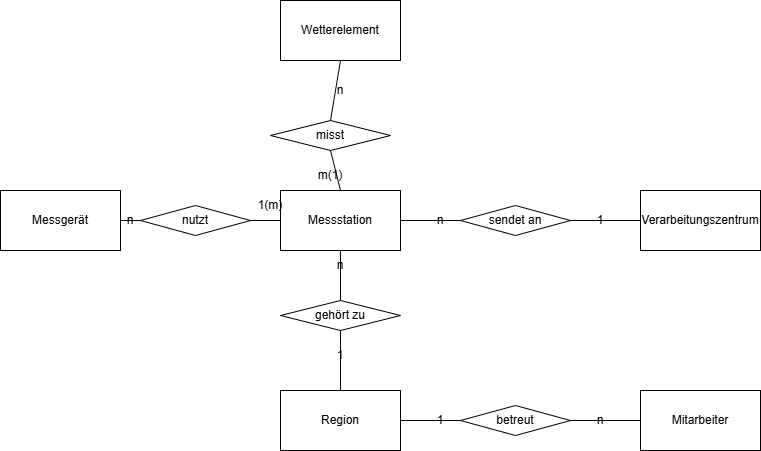

The diagram above was exported from draw.io. Its source (the exported page's mxGraphModel, read from the mxfile embedded in the PNG):
<mxGraphModel dx="1231" dy="501" grid="1" gridSize="10" guides="1" tooltips="1" connect="1" arrows="1" fold="1" page="1" pageScale="1" pageWidth="827" pageHeight="1169" math="0" shadow="0">
  <root>
    <mxCell id="0" />
    <mxCell id="1" parent="0" />
    <mxCell id="SOf_S1IFiyDEacTyMSyx-1" parent="1" style="rounded=0;whiteSpace=wrap;html=1;" value="Wetterelement" vertex="1">
      <mxGeometry height="60" width="120" x="290" y="40" as="geometry" />
    </mxCell>
    <mxCell id="SOf_S1IFiyDEacTyMSyx-2" parent="1" style="rhombus;whiteSpace=wrap;html=1;" value="misst" vertex="1">
      <mxGeometry height="30" width="120" x="280" y="160" as="geometry" />
    </mxCell>
    <mxCell id="SOf_S1IFiyDEacTyMSyx-3" parent="1" style="rhombus;whiteSpace=wrap;html=1;" value="sendet an" vertex="1">
      <mxGeometry height="30" width="110" x="470" y="245" as="geometry" />
    </mxCell>
    <mxCell id="SOf_S1IFiyDEacTyMSyx-4" parent="1" style="rounded=0;whiteSpace=wrap;html=1;" value="Messstation" vertex="1">
      <mxGeometry height="60" width="120" x="290" y="230" as="geometry" />
    </mxCell>
    <mxCell id="SOf_S1IFiyDEacTyMSyx-5" parent="1" style="rounded=0;whiteSpace=wrap;html=1;" value="Verarbeitungszentrum" vertex="1">
      <mxGeometry height="60" width="120" x="650" y="230" as="geometry" />
    </mxCell>
    <mxCell id="SOf_S1IFiyDEacTyMSyx-6" parent="1" style="rounded=0;whiteSpace=wrap;html=1;" value="Region" vertex="1">
      <mxGeometry height="60" width="120" x="290" y="430" as="geometry" />
    </mxCell>
    <mxCell id="SOf_S1IFiyDEacTyMSyx-7" parent="1" style="rhombus;whiteSpace=wrap;html=1;" value="gehört zu" vertex="1">
      <mxGeometry height="30" width="120" x="290" y="340" as="geometry" />
    </mxCell>
    <mxCell id="SOf_S1IFiyDEacTyMSyx-8" parent="1" style="text;html=1;whiteSpace=wrap;strokeColor=none;fillColor=none;align=center;verticalAlign=middle;rounded=0;" value="1" vertex="1">
      <mxGeometry height="30" width="60" x="580" y="245" as="geometry" />
    </mxCell>
    <mxCell id="SOf_S1IFiyDEacTyMSyx-10" parent="1" style="text;html=1;whiteSpace=wrap;strokeColor=none;fillColor=none;align=center;verticalAlign=middle;rounded=0;" value="n" vertex="1">
      <mxGeometry height="30" width="60" x="320" y="115" as="geometry" />
    </mxCell>
    <mxCell id="SOf_S1IFiyDEacTyMSyx-11" parent="1" style="text;html=1;whiteSpace=wrap;strokeColor=none;fillColor=none;align=center;verticalAlign=middle;rounded=0;" value="n" vertex="1">
      <mxGeometry height="30" width="60" x="320" y="290" as="geometry" />
    </mxCell>
    <mxCell id="SOf_S1IFiyDEacTyMSyx-12" parent="1" style="text;html=1;whiteSpace=wrap;strokeColor=none;fillColor=none;align=center;verticalAlign=middle;rounded=0;" value="n" vertex="1">
      <mxGeometry height="30" width="60" x="420" y="245" as="geometry" />
    </mxCell>
    <mxCell id="SOf_S1IFiyDEacTyMSyx-13" parent="1" style="text;html=1;whiteSpace=wrap;strokeColor=none;fillColor=none;align=center;verticalAlign=middle;rounded=0;" value="1" vertex="1">
      <mxGeometry height="30" width="60" x="320" y="380" as="geometry" />
    </mxCell>
    <mxCell id="SOf_S1IFiyDEacTyMSyx-14" parent="1" style="rounded=0;whiteSpace=wrap;html=1;" value="Mitarbeiter" vertex="1">
      <mxGeometry height="60" width="120" x="650" y="430" as="geometry" />
    </mxCell>
    <mxCell id="SOf_S1IFiyDEacTyMSyx-15" parent="1" style="rhombus;whiteSpace=wrap;html=1;" value="betreut" vertex="1">
      <mxGeometry height="30" width="110" x="470" y="445" as="geometry" />
    </mxCell>
    <mxCell id="SOf_S1IFiyDEacTyMSyx-16" parent="1" style="text;html=1;whiteSpace=wrap;strokeColor=none;fillColor=none;align=center;verticalAlign=middle;rounded=0;" value="1" vertex="1">
      <mxGeometry height="30" width="60" x="420" y="445" as="geometry" />
    </mxCell>
    <mxCell id="SOf_S1IFiyDEacTyMSyx-17" parent="1" style="text;html=1;whiteSpace=wrap;strokeColor=none;fillColor=none;align=center;verticalAlign=middle;rounded=0;" value="n" vertex="1">
      <mxGeometry height="30" width="60" x="580" y="445" as="geometry" />
    </mxCell>
    <mxCell id="SOf_S1IFiyDEacTyMSyx-18" parent="1" style="rhombus;whiteSpace=wrap;html=1;" value="nutzt" vertex="1">
      <mxGeometry height="30" width="110" x="150" y="245" as="geometry" />
    </mxCell>
    <mxCell id="SOf_S1IFiyDEacTyMSyx-19" parent="1" style="rounded=0;whiteSpace=wrap;html=1;" value="Messgerät" vertex="1">
      <mxGeometry height="60" width="120" x="10" y="230" as="geometry" />
    </mxCell>
    <mxCell id="SOf_S1IFiyDEacTyMSyx-21" parent="1" style="text;html=1;whiteSpace=wrap;strokeColor=none;fillColor=none;align=center;verticalAlign=middle;rounded=0;" value="n" vertex="1">
      <mxGeometry height="30" width="60" x="110" y="245" as="geometry" />
    </mxCell>
    <mxCell id="SOf_S1IFiyDEacTyMSyx-25" parent="1" style="text;html=1;whiteSpace=wrap;strokeColor=none;fillColor=none;align=center;verticalAlign=middle;rounded=0;" value="1(m)" vertex="1">
      <mxGeometry height="30" width="60" x="250" y="230" as="geometry" />
    </mxCell>
    <mxCell id="SOf_S1IFiyDEacTyMSyx-26" parent="1" style="text;html=1;whiteSpace=wrap;strokeColor=none;fillColor=none;align=center;verticalAlign=middle;rounded=0;" value="m(1)" vertex="1">
      <mxGeometry height="30" width="60" x="310" y="200" as="geometry" />
    </mxCell>
    <mxCell id="cowork-fix-1" edge="1" parent="1" source="SOf_S1IFiyDEacTyMSyx-1" style="endArrow=none;html=1;rounded=0;exitX=0.5;exitY=1;exitDx=0;exitDy=0;entryX=0.5;entryY=0;entryDx=0;entryDy=0;" target="SOf_S1IFiyDEacTyMSyx-2">
      <mxGeometry relative="1" as="geometry" />
    </mxCell>
    <mxCell id="cowork-fix-2" edge="1" parent="1" source="SOf_S1IFiyDEacTyMSyx-2" style="endArrow=none;html=1;rounded=0;exitX=0.5;exitY=1;exitDx=0;exitDy=0;entryX=0.5;entryY=0;entryDx=0;entryDy=0;" target="SOf_S1IFiyDEacTyMSyx-4">
      <mxGeometry relative="1" as="geometry" />
    </mxCell>
    <mxCell id="cowork-fix-3" edge="1" parent="1" source="SOf_S1IFiyDEacTyMSyx-4" style="endArrow=none;html=1;rounded=0;exitX=1;exitY=0.5;exitDx=0;exitDy=0;entryX=0;entryY=0.5;entryDx=0;entryDy=0;" target="SOf_S1IFiyDEacTyMSyx-3">
      <mxGeometry relative="1" as="geometry" />
    </mxCell>
    <mxCell id="cowork-fix-4" edge="1" parent="1" source="SOf_S1IFiyDEacTyMSyx-3" style="endArrow=none;html=1;rounded=0;exitX=1;exitY=0.5;exitDx=0;exitDy=0;entryX=0;entryY=0.5;entryDx=0;entryDy=0;" target="SOf_S1IFiyDEacTyMSyx-5">
      <mxGeometry relative="1" as="geometry" />
    </mxCell>
    <mxCell id="cowork-fix-5" edge="1" parent="1" source="SOf_S1IFiyDEacTyMSyx-4" style="endArrow=none;html=1;rounded=0;exitX=0.5;exitY=1;exitDx=0;exitDy=0;entryX=0.5;entryY=0;entryDx=0;entryDy=0;" target="SOf_S1IFiyDEacTyMSyx-7">
      <mxGeometry relative="1" as="geometry" />
    </mxCell>
    <mxCell id="cowork-fix-6" edge="1" parent="1" source="SOf_S1IFiyDEacTyMSyx-7" style="endArrow=none;html=1;rounded=0;exitX=0.5;exitY=1;exitDx=0;exitDy=0;entryX=0.5;entryY=0;entryDx=0;entryDy=0;" target="SOf_S1IFiyDEacTyMSyx-6">
      <mxGeometry relative="1" as="geometry" />
    </mxCell>
    <mxCell id="cowork-fix-7" edge="1" parent="1" source="SOf_S1IFiyDEacTyMSyx-4" style="endArrow=none;html=1;rounded=0;exitX=0;exitY=0.5;exitDx=0;exitDy=0;entryX=1;entryY=0.5;entryDx=0;entryDy=0;" target="SOf_S1IFiyDEacTyMSyx-18">
      <mxGeometry relative="1" as="geometry" />
    </mxCell>
    <mxCell id="cowork-fix-8" edge="1" parent="1" source="SOf_S1IFiyDEacTyMSyx-18" style="endArrow=none;html=1;rounded=0;exitX=0;exitY=0.5;exitDx=0;exitDy=0;entryX=1;entryY=0.5;entryDx=0;entryDy=0;" target="SOf_S1IFiyDEacTyMSyx-19">
      <mxGeometry relative="1" as="geometry" />
    </mxCell>
    <mxCell id="cowork-fix-9" edge="1" parent="1" source="SOf_S1IFiyDEacTyMSyx-6" style="endArrow=none;html=1;rounded=0;exitX=1;exitY=0.5;exitDx=0;exitDy=0;entryX=0;entryY=0.5;entryDx=0;entryDy=0;" target="SOf_S1IFiyDEacTyMSyx-15">
      <mxGeometry relative="1" as="geometry" />
    </mxCell>
    <mxCell id="cowork-fix-10" edge="1" parent="1" source="SOf_S1IFiyDEacTyMSyx-15" style="endArrow=none;html=1;rounded=0;exitX=1;exitY=0.5;exitDx=0;exitDy=0;entryX=0;entryY=0.5;entryDx=0;entryDy=0;" target="SOf_S1IFiyDEacTyMSyx-14">
      <mxGeometry relative="1" as="geometry" />
    </mxCell>
  </root>
</mxGraphModel>